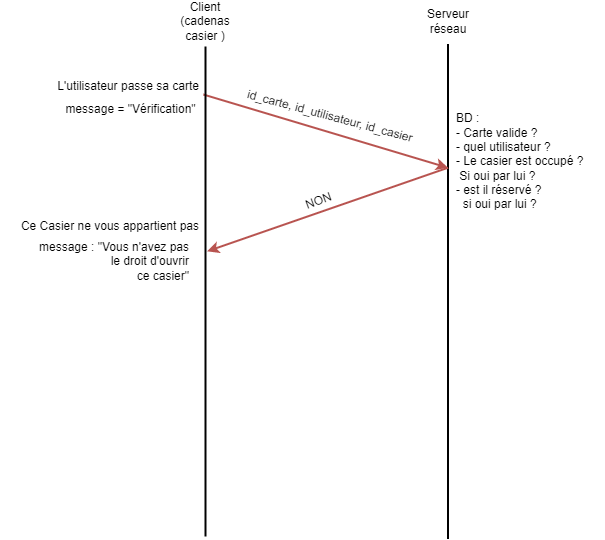

The diagram above was exported from draw.io. Its source (the exported page's mxGraphModel, read from the mxfile embedded in the PNG):
<mxGraphModel dx="2012" dy="635" grid="1" gridSize="10" guides="1" tooltips="1" connect="1" arrows="1" fold="1" page="1" pageScale="1" pageWidth="827" pageHeight="1169" math="0" shadow="0">
  <root>
    <mxCell id="0" />
    <mxCell id="1" parent="0" />
    <mxCell id="naZkzlv5Yce24ES7_fsM-2" value="Client (cadenas casier )" style="text;html=1;strokeColor=none;fillColor=none;align=center;verticalAlign=middle;whiteSpace=wrap;rounded=0;" parent="1" vertex="1">
      <mxGeometry x="135" y="70" width="60" height="30" as="geometry" />
    </mxCell>
    <mxCell id="naZkzlv5Yce24ES7_fsM-5" value="Serveur réseau" style="text;html=1;strokeColor=none;fillColor=none;align=center;verticalAlign=middle;whiteSpace=wrap;rounded=0;" parent="1" vertex="1">
      <mxGeometry x="377.5" y="70" width="60" height="30" as="geometry" />
    </mxCell>
    <mxCell id="naZkzlv5Yce24ES7_fsM-8" value="id_carte, id_utilisateur, id_casier" style="text;html=1;strokeColor=none;fillColor=none;align=center;verticalAlign=middle;whiteSpace=wrap;rounded=0;rotation=15;" parent="1" vertex="1">
      <mxGeometry x="190" y="165" width="200" height="30" as="geometry" />
    </mxCell>
    <mxCell id="x9-H2l0Zn-4p74_pggxE-1" value="message = &quot;Vérification&quot;" style="text;html=1;align=center;verticalAlign=middle;resizable=0;points=[];autosize=1;strokeColor=none;fillColor=none;rotation=0;" parent="1" vertex="1">
      <mxGeometry x="15" y="158.25" width="150" height="30" as="geometry" />
    </mxCell>
    <mxCell id="x9-H2l0Zn-4p74_pggxE-2" value="BD : &lt;br&gt;- Carte valide ?&lt;br&gt;- quel utilisateur ?&lt;br&gt;- Le casier est occupé ?&lt;br&gt;&amp;nbsp;Si oui par lui ?&lt;br&gt;- est il réservé ?&lt;br&gt;&amp;nbsp; si oui par lui ?" style="text;html=1;align=left;verticalAlign=middle;resizable=0;points=[];autosize=1;strokeColor=none;fillColor=none;" parent="1" vertex="1">
      <mxGeometry x="414" y="170.48" width="150" height="110" as="geometry" />
    </mxCell>
    <mxCell id="x9-H2l0Zn-4p74_pggxE-4" value="NON" style="text;html=1;align=center;verticalAlign=middle;resizable=0;points=[];autosize=1;strokeColor=none;fillColor=none;rotation=-20;" parent="1" vertex="1">
      <mxGeometry x="252.60000000000002" y="250" width="50" height="30" as="geometry" />
    </mxCell>
    <mxCell id="x9-H2l0Zn-4p74_pggxE-5" value="message : &quot;Vous n'avez pas &lt;br&gt;le droit d'ouvrir&lt;br&gt;&amp;nbsp;ce casier&quot;" style="text;html=1;align=right;verticalAlign=middle;resizable=0;points=[];autosize=1;strokeColor=none;fillColor=none;rotation=0;" parent="1" vertex="1">
      <mxGeometry x="-20" y="295" width="170" height="60" as="geometry" />
    </mxCell>
    <mxCell id="x9-H2l0Zn-4p74_pggxE-22" value="L'utilisateur&amp;nbsp;passe sa carte" style="text;html=1;align=right;verticalAlign=middle;resizable=0;points=[];autosize=1;strokeColor=none;fillColor=none;" parent="1" vertex="1">
      <mxGeometry x="-10" y="135" width="170" height="30" as="geometry" />
    </mxCell>
    <mxCell id="naZkzlv5Yce24ES7_fsM-3" value="" style="line;strokeWidth=2;html=1;rotation=-90;" parent="1" vertex="1">
      <mxGeometry x="160" y="350" width="495" height="10" as="geometry" />
    </mxCell>
    <mxCell id="x9-H2l0Zn-4p74_pggxE-32" value="Ce Casier ne vous appartient pas" style="text;html=1;align=right;verticalAlign=middle;resizable=0;points=[];autosize=1;strokeColor=none;fillColor=none;" parent="1" vertex="1">
      <mxGeometry x="-40" y="275" width="200" height="30" as="geometry" />
    </mxCell>
    <mxCell id="gXrmbBwklYKw93lY5eLS-4" value="" style="endArrow=classic;html=1;rounded=0;exitX=0.75;exitY=0.5;exitDx=0;exitDy=0;exitPerimeter=0;entryX=0.418;entryY=0.335;entryDx=0;entryDy=0;entryPerimeter=0;fillColor=#f8cecc;strokeColor=#b85450;strokeWidth=2;" edge="1" parent="1" source="naZkzlv5Yce24ES7_fsM-3" target="naZkzlv5Yce24ES7_fsM-1">
      <mxGeometry width="50" height="50" relative="1" as="geometry">
        <mxPoint x="320" y="330" as="sourcePoint" />
        <mxPoint x="190" y="310" as="targetPoint" />
      </mxGeometry>
    </mxCell>
    <mxCell id="gXrmbBwklYKw93lY5eLS-5" value="" style="endArrow=classic;html=1;rounded=0;exitX=0.098;exitY=0.714;exitDx=0;exitDy=0;exitPerimeter=0;entryX=0.75;entryY=0.5;entryDx=0;entryDy=0;entryPerimeter=0;fillColor=#f8cecc;strokeColor=#b85450;strokeWidth=2;" edge="1" parent="1" source="naZkzlv5Yce24ES7_fsM-1" target="naZkzlv5Yce24ES7_fsM-3">
      <mxGeometry width="50" height="50" relative="1" as="geometry">
        <mxPoint x="260" y="290" as="sourcePoint" />
        <mxPoint x="380" y="230" as="targetPoint" />
      </mxGeometry>
    </mxCell>
    <mxCell id="naZkzlv5Yce24ES7_fsM-1" value="" style="line;strokeWidth=2;html=1;rotation=90;" parent="1" vertex="1">
      <mxGeometry x="-80" y="350" width="490" height="10" as="geometry" />
    </mxCell>
  </root>
</mxGraphModel>